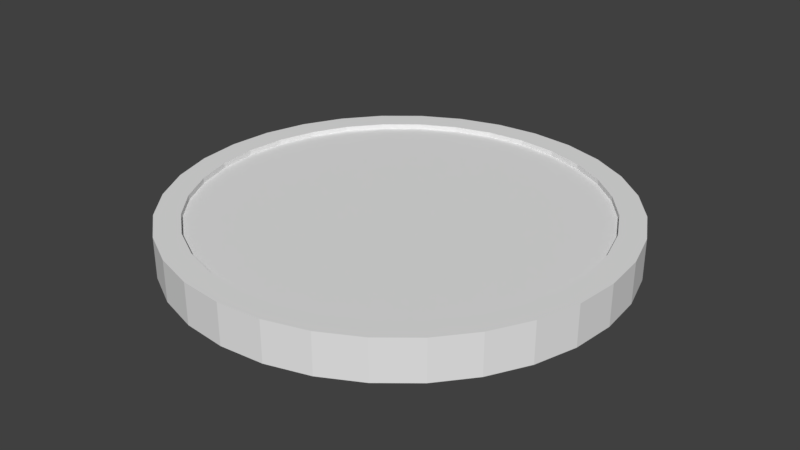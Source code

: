 # Source: coin.blend  (saved by Blender 2.78.0; exported with 4.5.12 LTS)
import bpy
from mathutils import Matrix  # noqa: F401  (used for matrix-valued properties, if any)

bpy.ops.wm.read_factory_settings(use_empty=True)
scene = bpy.context.scene
scene.name = 'Scene'

# ---- collections
col_collection_1 = bpy.data.collections.new('Collection 1'); scene.collection.children.link(col_collection_1)

# ---- world
world_world = bpy.data.worlds.new('World'); scene.world = world_world
world_world.color = (0.05088, 0.05088, 0.05088)
world_world.use_sun_shadow = False
world_world.sun_shadow_jitter_overblur = 0.0
world_world.cycles.sampling_method = 'MANUAL'

# ---- meshes
me_cylinder = bpy.data.meshes.new('Cylinder')
me_cylinder.from_pydata([(0.0, 1.0, -1.0), (0.0, 1.0, 1.0), (0.1951, 0.9808, -1.0), (0.1951, 0.9808, 1.0), (0.3827, 0.9239, -1.0), (0.3827, 0.9239, 1.0), (0.5556, 0.8315, -1.0), (0.5556, 0.8315, 1.0), (0.7071, 0.7071, -1.0), (0.7071, 0.7071, 1.0), (0.8315, 0.5556, -1.0), (0.8315, 0.5556, 1.0), (0.9239, 0.3827, -1.0), (0.9239, 0.3827, 1.0), (0.9808, 0.1951, -1.0), (0.9808, 0.1951, 1.0), (1.0, 7.55e-08, -1.0), (1.0, 7.55e-08, 1.0), (0.9808, -0.1951, -1.0), (0.9808, -0.1951, 1.0), (0.9239, -0.3827, -1.0), (0.9239, -0.3827, 1.0), (0.8315, -0.5556, -1.0), (0.8315, -0.5556, 1.0), (0.7071, -0.7071, -1.0), (0.7071, -0.7071, 1.0), (0.5556, -0.8315, -1.0), (0.5556, -0.8315, 1.0), (0.3827, -0.9239, -1.0), (0.3827, -0.9239, 1.0), (0.1951, -0.9808, -1.0), (0.1951, -0.9808, 1.0), (-3.258e-07, -1.0, -1.0), (-3.258e-07, -1.0, 1.0), (-0.1951, -0.9808, -1.0), (-0.1951, -0.9808, 1.0), (-0.3827, -0.9239, -1.0), (-0.3827, -0.9239, 1.0), (-0.5556, -0.8315, -1.0), (-0.5556, -0.8315, 1.0), (-0.7071, -0.7071, -1.0), (-0.7071, -0.7071, 1.0), (-0.8315, -0.5556, -1.0), (-0.8315, -0.5556, 1.0), (-0.9239, -0.3827, -1.0), (-0.9239, -0.3827, 1.0), (-0.9808, -0.1951, -1.0), (-0.9808, -0.1951, 1.0), (-1.0, 9.656e-07, -1.0), (-1.0, 9.656e-07, 1.0), (-0.9808, 0.1951, -1.0), (-0.9808, 0.1951, 1.0), (-0.9239, 0.3827, -1.0), (-0.9239, 0.3827, 1.0), (-0.8315, 0.5556, -1.0), (-0.8315, 0.5556, 1.0), (-0.7071, 0.7071, -1.0), (-0.7071, 0.7071, 1.0), (-0.5556, 0.8315, -1.0), (-0.5556, 0.8315, 1.0), (-0.3827, 0.9239, -1.0), (-0.3827, 0.9239, 1.0), (-0.1951, 0.9808, -1.0), (-0.1951, 0.9808, 1.0), (-6.709e-09, 1.125, -1.0), (0.2195, 1.104, -1.0), (0.2195, 1.104, 1.0), (-6.709e-09, 1.125, 1.0), (0.4306, 1.04, -1.0), (0.4306, 1.04, 1.0), (0.6252, 0.9356, -1.0), (0.6252, 0.9356, 1.0), (0.7957, 0.7957, -1.0), (0.7957, 0.7957, 1.0), (0.9356, 0.6252, -1.0), (0.9356, 0.6252, 1.0), (1.04, 0.4306, -1.0), (1.04, 0.4306, 1.0), (1.104, 0.2195, -1.0), (1.104, 0.2195, 1.0), (1.125, 4.505e-08, -1.0), (1.125, 4.505e-08, 1.0), (1.104, -0.2195, -1.0), (1.104, -0.2195, 1.0), (1.04, -0.4306, -1.0), (1.04, -0.4306, 1.0), (0.9356, -0.6252, -1.0), (0.9356, -0.6252, 1.0), (0.7957, -0.7957, -1.0), (0.7957, -0.7957, 1.0), (0.6252, -0.9356, -1.0), (0.6252, -0.9356, 1.0), (0.4306, -1.04, -1.0), (0.4306, -1.04, 1.0), (0.2195, -1.104, -1.0), (0.2195, -1.104, 1.0), (-3.734e-07, -1.125, -1.0), (-3.734e-07, -1.125, 1.0), (-0.2195, -1.104, -1.0), (-0.2195, -1.104, 1.0), (-0.4306, -1.04, -1.0), (-0.4306, -1.04, 1.0), (-0.6252, -0.9356, -1.0), (-0.6252, -0.9356, 1.0), (-0.7957, -0.7957, -1.0), (-0.7957, -0.7957, 1.0), (-0.9356, -0.6252, -1.0), (-0.9356, -0.6252, 1.0), (-1.04, -0.4306, -1.0), (-1.04, -0.4306, 1.0), (-1.104, -0.2195, -1.0), (-1.104, -0.2195, 1.0), (-1.125, 1.047e-06, -1.0), (-1.125, 1.047e-06, 1.0), (-1.104, 0.2195, -1.0), (-1.104, 0.2195, 1.0), (-1.04, 0.4306, -1.0), (-1.04, 0.4306, 1.0), (-0.9356, 0.6252, -1.0), (-0.9356, 0.6252, 1.0), (-0.7957, 0.7957, -1.0), (-0.7957, 0.7957, 1.0), (-0.6252, 0.9356, -1.0), (-0.6252, 0.9356, 1.0), (-0.4306, 1.04, -1.0), (-0.4306, 1.04, 1.0), (-0.2195, 1.104, -1.0), (-0.2195, 1.104, 1.0), (-1.49e-10, 1.0, -0.7538), (0.1951, 0.9808, -0.7538), (0.3827, 0.9239, -0.7538), (0.5556, 0.8315, -0.7538), (0.7071, 0.7071, -0.7538), (0.8315, 0.5556, -0.7538), (0.9239, 0.3827, -0.7538), (0.9808, 0.1951, -0.7538), (1.0, 7.55e-08, -0.7538), (0.9808, -0.1951, -0.7538), (0.9239, -0.3827, -0.7538), (0.8315, -0.5556, -0.7538), (0.7071, -0.7071, -0.7538), (0.5556, -0.8315, -0.7538), (0.3827, -0.9239, -0.7538), (0.1951, -0.9808, -0.7538), (-3.26e-07, -1.0, -0.7538), (-0.1951, -0.9808, -0.7538), (-0.3827, -0.9239, -0.7538), (-0.5556, -0.8315, -0.7538), (-0.7071, -0.7071, -0.7538), (-0.8315, -0.5556, -0.7538), (-0.9239, -0.3827, -0.7538), (-0.9808, -0.1951, -0.7538), (-1.0, 9.656e-07, -0.7538), (-0.9808, 0.1951, -0.7538), (-0.9239, 0.3827, -0.7538), (-0.8315, 0.5556, -0.7538), (-0.7071, 0.7071, -0.7538), (-0.5556, 0.8315, -0.7538), (-0.3827, 0.9239, -0.7538), (-0.1951, 0.9808, -0.7538), (0.1951, 0.9808, 0.7102), (2.046e-10, 1.0, 0.7102), (0.3827, 0.9239, 0.7102), (0.5556, 0.8315, 0.7102), (0.7071, 0.7071, 0.7102), (0.8315, 0.5556, 0.7102), (0.9239, 0.3827, 0.7102), (0.9808, 0.1951, 0.7102), (1.0, 7.55e-08, 0.7102), (0.9808, -0.1951, 0.7102), (0.9239, -0.3827, 0.7102), (0.8315, -0.5556, 0.7102), (0.7071, -0.7071, 0.7102), (0.5556, -0.8315, 0.7102), (0.3827, -0.9239, 0.7102), (0.1951, -0.9808, 0.7102), (-3.256e-07, -1.0, 0.7102), (-0.1951, -0.9808, 0.7102), (-0.3827, -0.9239, 0.7102), (-0.5556, -0.8315, 0.7102), (-0.7071, -0.7071, 0.7102), (-0.8315, -0.5556, 0.7102), (-0.9239, -0.3827, 0.7102), (-0.9808, -0.1951, 0.7102), (-1.0, 9.656e-07, 0.7102), (-0.9808, 0.1951, 0.7102), (-0.9239, 0.3827, 0.7102), (-0.8315, 0.5556, 0.7102), (-0.7071, 0.7071, 0.7102), (-0.5556, 0.8315, 0.7102), (-0.3827, 0.9239, 0.7102), (-0.1951, 0.9808, 0.7102)], [], [(27, 29, 93, 91), (46, 44, 108, 110), (9, 11, 75, 73), (28, 26, 90, 92), (61, 63, 127, 125), (10, 8, 72, 74), (43, 45, 109, 107), (62, 60, 124, 126), (25, 27, 91, 89), (44, 42, 106, 108), (7, 9, 73, 71), (26, 24, 88, 90), (59, 61, 125, 123), (8, 6, 70, 72), (41, 43, 107, 105), (60, 58, 122, 124), (23, 25, 89, 87), (42, 40, 104, 106), (5, 7, 71, 69), (24, 22, 86, 88), (57, 59, 123, 121), (6, 4, 68, 70), (39, 41, 105, 103), (58, 56, 120, 122), (21, 23, 87, 85), (40, 38, 102, 104), (3, 5, 69, 66), (22, 20, 84, 86), (55, 57, 121, 119), (4, 2, 65, 68), (7, 5, 162, 163), (37, 39, 103, 101), (56, 54, 118, 120), (40, 42, 149, 148), (64, 67, 66, 65), (65, 66, 69, 68), (68, 69, 71, 70), (70, 71, 73, 72), (72, 73, 75, 74), (74, 75, 77, 76), (76, 77, 79, 78), (78, 79, 81, 80), (80, 81, 83, 82), (82, 83, 85, 84), (84, 85, 87, 86), (86, 87, 89, 88), (88, 89, 91, 90), (90, 91, 93, 92), (92, 93, 95, 94), (94, 95, 97, 96), (96, 97, 99, 98), (98, 99, 101, 100), (100, 101, 103, 102), (102, 103, 105, 104), (104, 105, 107, 106), (106, 107, 109, 108), (108, 109, 111, 110), (110, 111, 113, 112), (112, 113, 115, 114), (114, 115, 117, 116), (116, 117, 119, 118), (118, 119, 121, 120), (120, 121, 123, 122), (122, 123, 125, 124), (124, 125, 127, 126), (126, 127, 67, 64), (0, 62, 126, 64), (45, 47, 111, 109), (12, 10, 74, 76), (63, 1, 67, 127), (30, 28, 92, 94), (11, 13, 77, 75), (48, 46, 110, 112), (29, 31, 95, 93), (47, 49, 113, 111), (14, 12, 76, 78), (32, 30, 94, 96), (13, 15, 79, 77), (50, 48, 112, 114), (31, 33, 97, 95), (49, 51, 115, 113), (16, 14, 78, 80), (34, 32, 96, 98), (15, 17, 81, 79), (52, 50, 114, 116), (33, 35, 99, 97), (51, 53, 117, 115), (18, 16, 80, 82), (36, 34, 98, 100), (17, 19, 83, 81), (2, 0, 64, 65), (54, 52, 116, 118), (35, 37, 101, 99), (1, 3, 66, 67), (53, 55, 119, 117), (20, 18, 82, 84), (38, 36, 100, 102), (19, 21, 85, 83), (128, 129, 130, 131, 132, 133, 134, 135, 136, 137, 138, 139, 140, 141, 142, 143, 144, 145, 146, 147, 148, 149, 150, 151, 152, 153, 154, 155, 156, 157, 158, 159), (58, 60, 158, 157), (14, 16, 136, 135), (32, 34, 145, 144), (50, 52, 154, 153), (6, 8, 132, 131), (24, 26, 141, 140), (42, 44, 150, 149), (60, 62, 159, 158), (16, 18, 137, 136), (34, 36, 146, 145), (52, 54, 155, 154), (8, 10, 133, 132), (26, 28, 142, 141), (44, 46, 151, 150), (0, 2, 129, 128), (62, 0, 128, 159), (18, 20, 138, 137), (36, 38, 147, 146), (54, 56, 156, 155), (10, 12, 134, 133), (28, 30, 143, 142), (46, 48, 152, 151), (2, 4, 130, 129), (20, 22, 139, 138), (38, 40, 148, 147), (56, 58, 157, 156), (12, 14, 135, 134), (30, 32, 144, 143), (48, 50, 153, 152), (4, 6, 131, 130), (22, 24, 140, 139), (160, 161, 191, 190, 189, 188, 187, 186, 185, 184, 183, 182, 181, 180, 179, 178, 177, 176, 175, 174, 173, 172, 171, 170, 169, 168, 167, 166, 165, 164, 163, 162), (25, 23, 171, 172), (43, 41, 180, 181), (61, 59, 189, 190), (17, 15, 167, 168), (35, 33, 176, 177), (53, 51, 185, 186), (9, 7, 163, 164), (27, 25, 172, 173), (45, 43, 181, 182), (63, 61, 190, 191), (19, 17, 168, 169), (37, 35, 177, 178), (55, 53, 186, 187), (11, 9, 164, 165), (29, 27, 173, 174), (3, 1, 161, 160), (47, 45, 182, 183), (1, 63, 191, 161), (21, 19, 169, 170), (39, 37, 178, 179), (57, 55, 187, 188), (13, 11, 165, 166), (31, 29, 174, 175), (49, 47, 183, 184), (5, 3, 160, 162), (23, 21, 170, 171), (41, 39, 179, 180), (59, 57, 188, 189), (15, 13, 166, 167), (33, 31, 175, 176), (51, 49, 184, 185)])
_ca = me_cylinder.color_attributes.new('Col', 'BYTE_COLOR', 'CORNER')
_ca.data.foreach_set('color', [1.0, 0.9823, 0.06848, 1.0, 1.0, 0.9823, 0.06848, 1.0, 1.0, 0.9823, 0.06848, 1.0, 1.0, 0.9823, 0.06848, 1.0, 1.0, 0.9823, 0.06848, 1.0, 1.0, 0.9823, 0.06848, 1.0, 1.0, 0.9823, 0.06848, 1.0, 1.0, 0.9823, 0.06848, 1.0, 1.0, 0.9823, 0.06848, 1.0, 1.0, 0.9823, 0.06848, 1.0, 1.0, 0.9823, 0.06848, 1.0, 1.0, 0.9823, 0.06848, 1.0, 1.0, 0.9823, 0.06848, 1.0, 1.0, 0.9823, 0.06848, 1.0, 1.0, 0.9823, 0.06848, 1.0, 1.0, 0.9823, 0.06848, 1.0, 1.0, 0.9823, 0.06848, 1.0, 1.0, 0.9823, 0.06848, 1.0, 1.0, 0.9823, 0.06848, 1.0, 1.0, 0.9823, 0.06848, 1.0, 1.0, 0.9823, 0.06848, 1.0, 1.0, 0.9823, 0.06848, 1.0, 1.0, 0.9823, 0.06848, 1.0, 1.0, 0.9823, 0.06848, 1.0, 1.0, 0.9823, 0.06848, 1.0, 1.0, 0.9823, 0.06848, 1.0, 1.0, 0.9823, 0.06848, 1.0, 1.0, 0.9823, 0.06848, 1.0, 1.0, 0.9823, 0.06848, 1.0, 1.0, 0.9823, 0.06848, 1.0, 1.0, 0.9823, 0.06848, 1.0, 1.0, 0.9823, 0.06848, 1.0, 1.0, 0.9823, 0.06848, 1.0, 1.0, 0.9823, 0.06848, 1.0, 1.0, 0.9823, 0.06848, 1.0, 1.0, 0.9823, 0.06848, 1.0, 1.0, 0.9823, 0.06848, 1.0, 1.0, 0.9823, 0.06848, 1.0, 1.0, 0.9823, 0.06848, 1.0, 1.0, 0.9823, 0.06848, 1.0, 1.0, 0.9823, 0.06848, 1.0, 1.0, 0.9823, 0.06848, 1.0, 1.0, 0.9823, 0.06848, 1.0, 1.0, 0.9823, 0.06848, 1.0, 1.0, 0.9823, 0.06848, 1.0, 1.0, 0.9823, 0.06848, 1.0, 1.0, 0.9823, 0.06848, 1.0, 1.0, 0.9823, 0.06848, 1.0, 1.0, 0.9823, 0.06848, 1.0, 1.0, 0.9823, 0.06848, 1.0, 1.0, 0.9823, 0.06848, 1.0, 1.0, 0.9823, 0.06848, 1.0, 1.0, 0.9823, 0.06848, 1.0, 1.0, 0.9823, 0.06848, 1.0, 1.0, 0.9823, 0.06848, 1.0, 1.0, 0.9823, 0.06848, 1.0, 1.0, 0.9823, 0.06848, 1.0, 1.0, 0.9823, 0.06848, 1.0, 1.0, 0.9823, 0.06848, 1.0, 1.0, 0.9823, 0.06848, 1.0, 1.0, 0.9823, 0.06848, 1.0, 1.0, 0.9823, 0.06848, 1.0, 1.0, 0.9823, 0.06848, 1.0, 1.0, 0.9823, 0.06848, 1.0, 1.0, 0.9823, 0.06848, 1.0, 1.0, 0.9823, 0.06848, 1.0, 1.0, 0.9823, 0.06848, 1.0, 1.0, 0.9823, 0.06848, 1.0, 1.0, 0.9823, 0.06848, 1.0, 1.0, 0.9823, 0.06848, 1.0, 1.0, 0.9823, 0.06848, 1.0, 1.0, 0.9823, 0.06848, 1.0, 1.0, 0.9823, 0.06848, 1.0, 1.0, 0.9823, 0.06848, 1.0, 1.0, 0.9823, 0.06848, 1.0, 1.0, 0.9823, 0.06848, 1.0, 1.0, 0.9823, 0.06848, 1.0, 1.0, 0.9823, 0.06848, 1.0, 1.0, 0.9823, 0.06848, 1.0, 1.0, 0.9823, 0.06848, 1.0, 1.0, 0.9823, 0.06848, 1.0, 1.0, 0.9823, 0.06848, 1.0, 1.0, 0.9823, 0.06848, 1.0, 1.0, 0.9823, 0.06848, 1.0, 1.0, 0.9823, 0.06848, 1.0, 1.0, 0.9823, 0.06848, 1.0, 1.0, 0.9823, 0.06848, 1.0, 1.0, 0.9823, 0.06848, 1.0, 1.0, 0.9823, 0.06848, 1.0, 1.0, 0.9823, 0.06848, 1.0, 1.0, 0.9823, 0.06848, 1.0, 1.0, 0.9823, 0.06848, 1.0, 1.0, 0.9823, 0.06848, 1.0, 1.0, 0.9823, 0.06848, 1.0, 1.0, 0.9823, 0.06848, 1.0, 1.0, 0.9823, 0.06848, 1.0, 1.0, 0.9823, 0.06848, 1.0, 1.0, 0.9823, 0.06848, 1.0, 1.0, 0.9823, 0.06848, 1.0, 1.0, 0.9823, 0.06848, 1.0, 1.0, 0.9823, 0.06848, 1.0, 1.0, 0.9823, 0.06848, 1.0, 1.0, 0.9823, 0.06848, 1.0, 1.0, 0.9823, 0.06848, 1.0, 1.0, 0.9823, 0.06848, 1.0, 1.0, 0.9823, 0.06848, 1.0, 1.0, 0.9823, 0.06848, 1.0, 1.0, 0.9823, 0.06848, 1.0, 1.0, 0.9823, 0.06848, 1.0, 1.0, 0.9823, 0.06848, 1.0, 1.0, 0.9823, 0.06848, 1.0, 1.0, 0.9823, 0.06848, 1.0, 1.0, 0.9823, 0.06848, 1.0, 1.0, 0.9823, 0.06848, 1.0, 1.0, 0.9823, 0.06848, 1.0, 1.0, 0.9823, 0.06848, 1.0, 1.0, 0.9823, 0.06848, 1.0, 1.0, 0.9823, 0.06848, 1.0, 1.0, 0.9823, 0.06848, 1.0, 1.0, 0.9823, 0.06848, 1.0, 1.0, 0.9823, 0.06848, 1.0, 1.0, 0.9823, 0.06848, 1.0, 1.0, 0.9823, 0.06848, 1.0, 1.0, 0.9823, 0.06848, 1.0, 1.0, 0.9823, 0.06848, 1.0, 1.0, 0.9823, 0.06848, 1.0, 1.0, 0.9823, 0.06848, 1.0, 1.0, 0.9823, 0.06848, 1.0, 1.0, 0.9823, 0.06848, 1.0, 1.0, 0.9823, 0.06848, 1.0, 1.0, 0.9823, 0.06848, 1.0, 1.0, 0.9823, 0.06848, 1.0, 1.0, 0.9823, 0.06848, 1.0, 1.0, 0.9823, 0.06848, 1.0, 1.0, 0.9823, 0.06848, 1.0, 1.0, 0.9823, 0.06848, 1.0, 1.0, 0.9823, 0.06848, 1.0, 1.0, 0.9823, 0.06848, 1.0, 1.0, 0.9823, 0.06848, 1.0, 1.0, 0.9823, 0.06848, 1.0, 1.0, 0.9823, 0.06848, 1.0, 1.0, 0.9823, 0.06848, 1.0, 1.0, 0.9823, 0.06848, 1.0, 1.0, 0.9823, 0.06848, 1.0, 1.0, 0.9823, 0.06848, 1.0, 1.0, 0.9823, 0.06848, 1.0, 1.0, 0.9823, 0.06848, 1.0, 1.0, 0.9823, 0.06848, 1.0, 1.0, 0.9823, 0.06848, 1.0, 1.0, 0.9823, 0.06848, 1.0, 1.0, 0.9823, 0.06848, 1.0, 1.0, 0.9823, 0.06848, 1.0, 1.0, 0.9823, 0.06848, 1.0, 1.0, 0.9823, 0.06848, 1.0, 1.0, 0.9823, 0.06848, 1.0, 1.0, 0.9823, 0.06848, 1.0, 1.0, 0.9823, 0.06848, 1.0, 1.0, 0.9823, 0.06848, 1.0, 1.0, 0.9823, 0.06848, 1.0, 1.0, 0.9823, 0.06848, 1.0, 1.0, 0.9823, 0.06848, 1.0, 1.0, 0.9823, 0.06848, 1.0, 1.0, 0.9823, 0.06848, 1.0, 1.0, 0.9823, 0.06848, 1.0, 1.0, 0.9823, 0.06848, 1.0, 1.0, 0.9823, 0.06848, 1.0, 1.0, 0.9823, 0.06848, 1.0, 1.0, 0.9823, 0.06848, 1.0, 1.0, 0.9823, 0.06848, 1.0, 1.0, 0.9823, 0.06848, 1.0, 1.0, 0.9823, 0.06848, 1.0, 1.0, 0.9823, 0.06848, 1.0, 1.0, 0.9823, 0.06848, 1.0, 1.0, 0.9823, 0.06848, 1.0, 1.0, 0.9823, 0.06848, 1.0, 1.0, 0.9823, 0.06848, 1.0, 1.0, 0.9823, 0.06848, 1.0, 1.0, 0.9823, 0.06848, 1.0, 1.0, 0.9823, 0.06848, 1.0, 1.0, 0.9823, 0.06848, 1.0, 1.0, 0.9823, 0.06848, 1.0, 1.0, 0.9823, 0.06848, 1.0, 1.0, 0.9823, 0.06848, 1.0, 1.0, 0.9823, 0.06848, 1.0, 1.0, 0.9823, 0.06848, 1.0, 1.0, 0.9823, 0.06848, 1.0, 1.0, 0.9823, 0.06848, 1.0, 1.0, 0.9823, 0.06848, 1.0, 1.0, 0.9823, 0.06848, 1.0, 1.0, 0.9823, 0.06848, 1.0, 1.0, 0.9823, 0.06848, 1.0, 1.0, 0.9823, 0.06848, 1.0, 1.0, 0.9823, 0.06848, 1.0, 1.0, 0.9823, 0.06848, 1.0, 1.0, 0.9823, 0.06848, 1.0, 1.0, 0.9823, 0.06848, 1.0, 1.0, 0.9823, 0.06848, 1.0, 1.0, 0.9823, 0.06848, 1.0, 1.0, 0.9823, 0.06848, 1.0, 1.0, 0.9823, 0.06848, 1.0, 1.0, 0.9823, 0.06848, 1.0, 1.0, 0.9823, 0.06848, 1.0, 1.0, 0.9823, 0.06848, 1.0, 1.0, 0.9823, 0.06848, 1.0, 1.0, 0.9823, 0.06848, 1.0, 1.0, 0.9823, 0.06848, 1.0, 1.0, 0.9823, 0.06848, 1.0, 1.0, 0.9823, 0.06848, 1.0, 1.0, 0.9823, 0.06848, 1.0, 1.0, 0.9823, 0.06848, 1.0, 1.0, 0.9823, 0.06848, 1.0, 1.0, 0.9823, 0.06848, 1.0, 1.0, 0.9823, 0.06848, 1.0, 1.0, 0.9823, 0.06848, 1.0, 1.0, 0.9823, 0.06848, 1.0, 1.0, 0.9823, 0.06848, 1.0, 1.0, 0.9823, 0.06848, 1.0, 1.0, 0.9823, 0.06848, 1.0, 1.0, 0.9823, 0.06848, 1.0, 1.0, 0.9823, 0.06848, 1.0, 1.0, 0.9823, 0.06848, 1.0, 1.0, 0.9823, 0.06848, 1.0, 1.0, 0.9823, 0.06848, 1.0, 1.0, 0.9823, 0.06848, 1.0, 1.0, 0.9823, 0.06848, 1.0, 1.0, 0.9823, 0.06848, 1.0, 1.0, 0.9823, 0.06848, 1.0, 1.0, 0.9823, 0.06848, 1.0, 1.0, 0.9823, 0.06848, 1.0, 1.0, 0.9823, 0.06848, 1.0, 1.0, 0.9823, 0.06848, 1.0, 1.0, 0.9823, 0.06848, 1.0, 1.0, 0.9823, 0.06848, 1.0, 1.0, 0.9823, 0.06848, 1.0, 1.0, 0.9823, 0.06848, 1.0, 1.0, 0.9823, 0.06848, 1.0, 1.0, 0.9823, 0.06848, 1.0, 1.0, 0.9823, 0.06848, 1.0, 1.0, 0.9823, 0.06848, 1.0, 1.0, 0.9823, 0.06848, 1.0, 1.0, 0.9823, 0.06848, 1.0, 1.0, 0.9823, 0.06848, 1.0, 1.0, 0.9823, 0.06848, 1.0, 1.0, 0.9823, 0.06848, 1.0, 1.0, 0.9823, 0.06848, 1.0, 1.0, 0.9823, 0.06848, 1.0, 1.0, 0.9823, 0.06848, 1.0, 1.0, 0.9823, 0.06848, 1.0, 1.0, 0.9823, 0.06848, 1.0, 1.0, 0.9823, 0.06848, 1.0, 1.0, 0.9823, 0.06848, 1.0, 1.0, 0.9823, 0.06848, 1.0, 1.0, 0.9823, 0.06848, 1.0, 1.0, 0.9823, 0.06848, 1.0, 1.0, 0.9823, 0.06848, 1.0, 1.0, 0.9823, 0.06848, 1.0, 1.0, 0.9823, 0.06848, 1.0, 1.0, 0.9823, 0.06848, 1.0, 1.0, 0.9823, 0.06848, 1.0, 1.0, 0.9823, 0.06848, 1.0, 1.0, 0.9823, 0.06848, 1.0, 1.0, 0.9823, 0.06848, 1.0, 1.0, 0.9823, 0.06848, 1.0, 1.0, 0.9823, 0.06848, 1.0, 1.0, 0.9823, 0.06848, 1.0, 1.0, 0.9823, 0.06848, 1.0, 1.0, 0.9823, 0.06848, 1.0, 1.0, 0.9823, 0.06848, 1.0, 1.0, 0.9823, 0.06848, 1.0, 1.0, 0.9823, 0.06848, 1.0, 1.0, 0.9823, 0.06848, 1.0, 1.0, 0.9823, 0.06848, 1.0, 1.0, 0.9823, 0.06848, 1.0, 1.0, 0.9823, 0.06848, 1.0, 1.0, 0.9823, 0.06848, 1.0, 1.0, 0.9823, 0.06848, 1.0, 1.0, 0.9823, 0.06848, 1.0, 1.0, 0.9823, 0.06848, 1.0, 1.0, 0.9823, 0.06848, 1.0, 1.0, 0.9823, 0.06848, 1.0, 1.0, 0.9823, 0.06848, 1.0, 1.0, 0.9823, 0.06848, 1.0, 1.0, 0.9823, 0.06848, 1.0, 1.0, 0.9823, 0.06848, 1.0, 1.0, 0.9823, 0.06848, 1.0, 1.0, 0.9823, 0.06848, 1.0, 1.0, 0.9823, 0.06848, 1.0, 1.0, 0.9823, 0.06848, 1.0, 1.0, 0.9823, 0.06848, 1.0, 1.0, 0.9823, 0.06848, 1.0, 1.0, 0.9823, 0.06848, 1.0, 1.0, 0.9823, 0.06848, 1.0, 1.0, 0.9823, 0.06848, 1.0, 1.0, 0.9823, 0.06848, 1.0, 1.0, 0.9823, 0.06848, 1.0, 1.0, 0.9823, 0.06848, 1.0, 1.0, 0.9823, 0.06848, 1.0, 1.0, 0.9823, 0.06848, 1.0, 1.0, 0.9823, 0.06848, 1.0, 1.0, 0.9823, 0.06848, 1.0, 1.0, 0.9823, 0.06848, 1.0, 1.0, 0.9823, 0.06848, 1.0, 1.0, 0.9823, 0.06848, 1.0, 1.0, 0.9823, 0.06848, 1.0, 1.0, 0.9823, 0.06848, 1.0, 1.0, 0.9823, 0.06848, 1.0, 1.0, 0.9823, 0.06848, 1.0, 1.0, 0.9823, 0.06848, 1.0, 1.0, 0.9823, 0.06848, 1.0, 1.0, 0.9823, 0.06848, 1.0, 1.0, 0.9823, 0.06848, 1.0, 1.0, 0.9823, 0.06848, 1.0, 1.0, 0.9823, 0.06848, 1.0, 1.0, 0.9823, 0.06848, 1.0, 1.0, 0.9823, 0.06848, 1.0, 1.0, 0.9823, 0.06848, 1.0, 1.0, 0.9823, 0.06848, 1.0, 1.0, 0.9823, 0.06848, 1.0, 1.0, 0.9823, 0.06848, 1.0, 1.0, 0.9823, 0.06848, 1.0, 1.0, 0.9823, 0.06848, 1.0, 1.0, 0.9823, 0.06848, 1.0, 1.0, 0.9823, 0.06848, 1.0, 1.0, 0.9823, 0.06848, 1.0, 1.0, 0.9823, 0.06848, 1.0, 1.0, 0.9823, 0.06848, 1.0, 1.0, 0.9823, 0.06848, 1.0, 1.0, 0.9823, 0.06848, 1.0, 1.0, 0.9823, 0.06848, 1.0, 1.0, 0.9823, 0.06848, 1.0, 1.0, 0.9823, 0.06848, 1.0, 1.0, 0.9823, 0.06848, 1.0, 1.0, 0.9823, 0.06848, 1.0, 1.0, 0.9823, 0.06848, 1.0, 1.0, 0.9823, 0.06848, 1.0, 1.0, 0.9823, 0.06848, 1.0, 1.0, 0.9823, 0.06848, 1.0, 1.0, 0.9823, 0.06848, 1.0, 1.0, 0.9823, 0.06848, 1.0, 1.0, 0.9823, 0.06848, 1.0, 1.0, 0.9823, 0.06848, 1.0, 1.0, 0.9823, 0.06848, 1.0, 1.0, 0.9823, 0.06848, 1.0, 1.0, 0.9823, 0.06848, 1.0, 1.0, 0.9823, 0.06848, 1.0, 1.0, 0.9823, 0.06848, 1.0, 1.0, 0.9823, 0.06848, 1.0, 1.0, 0.9823, 0.06848, 1.0, 1.0, 0.9823, 0.06848, 1.0, 1.0, 0.9823, 0.06848, 1.0, 1.0, 0.9823, 0.06848, 1.0, 1.0, 0.9823, 0.06848, 1.0, 1.0, 0.9823, 0.06848, 1.0, 1.0, 0.9823, 0.06848, 1.0, 1.0, 0.9823, 0.06848, 1.0, 1.0, 0.9823, 0.06848, 1.0, 1.0, 0.9823, 0.06848, 1.0, 1.0, 0.9823, 0.06848, 1.0, 1.0, 0.9823, 0.06848, 1.0, 1.0, 0.9823, 0.06848, 1.0, 1.0, 0.9823, 0.06848, 1.0, 1.0, 0.9823, 0.06848, 1.0, 1.0, 0.9823, 0.06848, 1.0, 1.0, 0.9823, 0.06848, 1.0, 1.0, 0.9823, 0.06848, 1.0, 1.0, 0.9823, 0.06848, 1.0, 1.0, 0.9823, 0.06848, 1.0, 1.0, 0.9823, 0.06848, 1.0, 1.0, 0.9823, 0.06848, 1.0, 1.0, 0.9823, 0.06848, 1.0, 1.0, 0.9823, 0.06848, 1.0, 1.0, 0.9823, 0.06848, 1.0, 1.0, 0.9823, 0.06848, 1.0, 1.0, 0.9823, 0.06848, 1.0, 1.0, 0.9823, 0.06848, 1.0, 1.0, 0.9823, 0.06848, 1.0, 1.0, 0.9823, 0.06848, 1.0, 1.0, 0.9823, 0.06848, 1.0, 1.0, 0.9823, 0.06848, 1.0, 1.0, 0.9823, 0.06848, 1.0, 1.0, 0.9823, 0.06848, 1.0, 1.0, 0.9823, 0.06848, 1.0, 1.0, 0.9823, 0.06848, 1.0, 1.0, 0.9823, 0.06848, 1.0, 1.0, 0.9823, 0.06848, 1.0, 1.0, 0.9823, 0.06848, 1.0, 1.0, 0.9823, 0.06848, 1.0, 1.0, 0.9823, 0.06848, 1.0, 1.0, 0.9823, 0.06848, 1.0, 1.0, 0.9823, 0.06848, 1.0, 1.0, 0.9823, 0.06848, 1.0, 1.0, 0.9823, 0.06848, 1.0, 0.7913, 0.7758, 0.05613, 1.0, 0.7913, 0.7758, 0.05613, 1.0, 0.7913, 0.7758, 0.05613, 1.0, 0.7913, 0.7758, 0.05613, 1.0, 0.7913, 0.7758, 0.05613, 1.0, 0.7913, 0.7758, 0.05613, 1.0, 0.7913, 0.7758, 0.05613, 1.0, 0.7913, 0.7758, 0.05613, 1.0, 0.7913, 0.7758, 0.05613, 1.0, 0.7913, 0.7758, 0.05613, 1.0, 0.7913, 0.7758, 0.05613, 1.0, 0.7913, 0.7758, 0.05613, 1.0, 0.7913, 0.7758, 0.05613, 1.0, 0.7913, 0.7758, 0.05613, 1.0, 0.7913, 0.7758, 0.05613, 1.0, 0.7913, 0.7758, 0.05613, 1.0, 0.7913, 0.7758, 0.05613, 1.0, 0.7913, 0.7758, 0.05613, 1.0, 0.7913, 0.7758, 0.05613, 1.0, 0.7913, 0.7758, 0.05613, 1.0, 0.7913, 0.7758, 0.05613, 1.0, 0.7913, 0.7758, 0.05613, 1.0, 0.7913, 0.7758, 0.05613, 1.0, 0.7913, 0.7758, 0.05613, 1.0, 0.7913, 0.7758, 0.05613, 1.0, 0.7913, 0.7758, 0.05613, 1.0, 0.7913, 0.7758, 0.05613, 1.0, 0.7913, 0.7758, 0.05613, 1.0, 0.7913, 0.7758, 0.05613, 1.0, 0.7913, 0.7758, 0.05613, 1.0, 0.7913, 0.7758, 0.05613, 1.0, 0.7913, 0.7758, 0.05613, 1.0, 1.0, 0.9823, 0.06848, 1.0, 1.0, 0.9823, 0.06848, 1.0, 1.0, 0.9823, 0.06848, 1.0, 1.0, 0.9823, 0.06848, 1.0, 1.0, 0.9823, 0.06848, 1.0, 1.0, 0.9823, 0.06848, 1.0, 1.0, 0.9823, 0.06848, 1.0, 1.0, 0.9823, 0.06848, 1.0, 1.0, 0.9823, 0.06848, 1.0, 1.0, 0.9823, 0.06848, 1.0, 1.0, 0.9823, 0.06848, 1.0, 1.0, 0.9823, 0.06848, 1.0, 1.0, 0.9823, 0.06848, 1.0, 1.0, 0.9823, 0.06848, 1.0, 1.0, 0.9823, 0.06848, 1.0, 1.0, 0.9823, 0.06848, 1.0, 1.0, 0.9823, 0.06848, 1.0, 1.0, 0.9823, 0.06848, 1.0, 1.0, 0.9823, 0.06848, 1.0, 1.0, 0.9823, 0.06848, 1.0, 1.0, 0.9823, 0.06848, 1.0, 1.0, 0.9823, 0.06848, 1.0, 1.0, 0.9823, 0.06848, 1.0, 1.0, 0.9823, 0.06848, 1.0, 1.0, 0.9823, 0.06848, 1.0, 1.0, 0.9823, 0.06848, 1.0, 1.0, 0.9823, 0.06848, 1.0, 1.0, 0.9823, 0.06848, 1.0, 1.0, 0.9823, 0.06848, 1.0, 1.0, 0.9823, 0.06848, 1.0, 1.0, 0.9823, 0.06848, 1.0, 1.0, 0.9823, 0.06848, 1.0, 1.0, 0.9823, 0.06848, 1.0, 1.0, 0.9823, 0.06848, 1.0, 1.0, 0.9823, 0.06848, 1.0, 1.0, 0.9823, 0.06848, 1.0, 1.0, 0.9823, 0.06848, 1.0, 1.0, 0.9823, 0.06848, 1.0, 1.0, 0.9823, 0.06848, 1.0, 1.0, 0.9823, 0.06848, 1.0, 1.0, 0.9823, 0.06848, 1.0, 1.0, 0.9823, 0.06848, 1.0, 1.0, 0.9823, 0.06848, 1.0, 1.0, 0.9823, 0.06848, 1.0, 1.0, 0.9823, 0.06848, 1.0, 1.0, 0.9823, 0.06848, 1.0, 1.0, 0.9823, 0.06848, 1.0, 1.0, 0.9823, 0.06848, 1.0, 1.0, 0.9823, 0.06848, 1.0, 1.0, 0.9823, 0.06848, 1.0, 1.0, 0.9823, 0.06848, 1.0, 1.0, 0.9823, 0.06848, 1.0, 1.0, 0.9823, 0.06848, 1.0, 1.0, 0.9823, 0.06848, 1.0, 1.0, 0.9823, 0.06848, 1.0, 1.0, 0.9823, 0.06848, 1.0, 1.0, 0.9823, 0.06848, 1.0, 1.0, 0.9823, 0.06848, 1.0, 1.0, 0.9823, 0.06848, 1.0, 1.0, 0.9823, 0.06848, 1.0, 1.0, 0.9823, 0.06848, 1.0, 1.0, 0.9823, 0.06848, 1.0, 1.0, 0.9823, 0.06848, 1.0, 1.0, 0.9823, 0.06848, 1.0, 1.0, 0.9823, 0.06848, 1.0, 1.0, 0.9823, 0.06848, 1.0, 1.0, 0.9823, 0.06848, 1.0, 1.0, 0.9823, 0.06848, 1.0, 1.0, 0.9823, 0.06848, 1.0, 1.0, 0.9823, 0.06848, 1.0, 1.0, 0.9823, 0.06848, 1.0, 1.0, 0.9823, 0.06848, 1.0, 1.0, 0.9823, 0.06848, 1.0, 1.0, 0.9823, 0.06848, 1.0, 1.0, 0.9823, 0.06848, 1.0, 1.0, 0.9823, 0.06848, 1.0, 1.0, 0.9823, 0.06848, 1.0, 1.0, 0.9823, 0.06848, 1.0, 1.0, 0.9823, 0.06848, 1.0, 1.0, 0.9823, 0.06848, 1.0, 1.0, 0.9823, 0.06848, 1.0, 1.0, 0.9823, 0.06848, 1.0, 1.0, 0.9823, 0.06848, 1.0, 1.0, 0.9823, 0.06848, 1.0, 1.0, 0.9823, 0.06848, 1.0, 1.0, 0.9823, 0.06848, 1.0, 1.0, 0.9823, 0.06848, 1.0, 1.0, 0.9823, 0.06848, 1.0, 1.0, 0.9823, 0.06848, 1.0, 1.0, 0.9823, 0.06848, 1.0, 1.0, 0.9823, 0.06848, 1.0, 1.0, 0.9823, 0.06848, 1.0, 1.0, 0.9823, 0.06848, 1.0, 1.0, 0.9823, 0.06848, 1.0, 1.0, 0.9823, 0.06848, 1.0, 1.0, 0.9823, 0.06848, 1.0, 1.0, 0.9823, 0.06848, 1.0, 1.0, 0.9823, 0.06848, 1.0, 1.0, 0.9823, 0.06848, 1.0, 1.0, 0.9823, 0.06848, 1.0, 1.0, 0.9823, 0.06848, 1.0, 1.0, 0.9823, 0.06848, 1.0, 1.0, 0.9823, 0.06848, 1.0, 1.0, 0.9823, 0.06848, 1.0, 1.0, 0.9823, 0.06848, 1.0, 1.0, 0.9823, 0.06848, 1.0, 1.0, 0.9823, 0.06848, 1.0, 1.0, 0.9823, 0.06848, 1.0, 1.0, 0.9823, 0.06848, 1.0, 1.0, 0.9823, 0.06848, 1.0, 1.0, 0.9823, 0.06848, 1.0, 1.0, 0.9823, 0.06848, 1.0, 1.0, 0.9823, 0.06848, 1.0, 1.0, 0.9823, 0.06848, 1.0, 1.0, 0.9823, 0.06848, 1.0, 1.0, 0.9823, 0.06848, 1.0, 1.0, 0.9823, 0.06848, 1.0, 1.0, 0.9823, 0.06848, 1.0, 1.0, 0.9823, 0.06848, 1.0, 1.0, 0.9823, 0.06848, 1.0, 1.0, 0.9823, 0.06848, 1.0, 1.0, 0.9823, 0.06848, 1.0, 1.0, 0.9823, 0.06848, 1.0, 1.0, 0.9823, 0.06848, 1.0, 0.7913, 0.7758, 0.05613, 1.0, 0.7913, 0.7758, 0.05613, 1.0, 0.7913, 0.7758, 0.05613, 1.0, 0.7913, 0.7758, 0.05613, 1.0, 0.7913, 0.7758, 0.05613, 1.0, 0.7913, 0.7758, 0.05613, 1.0, 0.7913, 0.7758, 0.05613, 1.0, 0.7913, 0.7758, 0.05613, 1.0, 0.7913, 0.7758, 0.05613, 1.0, 0.7913, 0.7758, 0.05613, 1.0, 0.7913, 0.7758, 0.05613, 1.0, 0.7913, 0.7758, 0.05613, 1.0, 0.7913, 0.7758, 0.05613, 1.0, 0.7913, 0.7758, 0.05613, 1.0, 0.7913, 0.7758, 0.05613, 1.0, 0.7913, 0.7758, 0.05613, 1.0, 0.7913, 0.7758, 0.05613, 1.0, 0.7913, 0.7758, 0.05613, 1.0, 0.7913, 0.7758, 0.05613, 1.0, 0.7913, 0.7758, 0.05613, 1.0, 0.7913, 0.7758, 0.05613, 1.0, 0.7913, 0.7758, 0.05613, 1.0, 0.7913, 0.7758, 0.05613, 1.0, 0.7913, 0.7758, 0.05613, 1.0, 0.7913, 0.7758, 0.05613, 1.0, 0.7913, 0.7758, 0.05613, 1.0, 0.7913, 0.7758, 0.05613, 1.0, 0.7913, 0.7758, 0.05613, 1.0, 0.7913, 0.7758, 0.05613, 1.0, 0.7913, 0.7758, 0.05613, 1.0, 0.7913, 0.7758, 0.05613, 1.0, 0.7913, 0.7758, 0.05613, 1.0, 1.0, 0.9823, 0.06848, 1.0, 1.0, 0.9823, 0.06848, 1.0, 1.0, 0.9823, 0.06848, 1.0, 1.0, 0.9823, 0.06848, 1.0, 1.0, 0.9823, 0.06848, 1.0, 1.0, 0.9823, 0.06848, 1.0, 1.0, 0.9823, 0.06848, 1.0, 1.0, 0.9823, 0.06848, 1.0, 1.0, 0.9823, 0.06848, 1.0, 1.0, 0.9823, 0.06848, 1.0, 1.0, 0.9823, 0.06848, 1.0, 1.0, 0.9823, 0.06848, 1.0, 1.0, 0.9823, 0.06848, 1.0, 1.0, 0.9823, 0.06848, 1.0, 1.0, 0.9823, 0.06848, 1.0, 1.0, 0.9823, 0.06848, 1.0, 1.0, 0.9823, 0.06848, 1.0, 1.0, 0.9823, 0.06848, 1.0, 1.0, 0.9823, 0.06848, 1.0, 1.0, 0.9823, 0.06848, 1.0, 1.0, 0.9823, 0.06848, 1.0, 1.0, 0.9823, 0.06848, 1.0, 1.0, 0.9823, 0.06848, 1.0, 1.0, 0.9823, 0.06848, 1.0, 1.0, 0.9823, 0.06848, 1.0, 1.0, 0.9823, 0.06848, 1.0, 1.0, 0.9823, 0.06848, 1.0, 1.0, 0.9823, 0.06848, 1.0, 1.0, 0.9823, 0.06848, 1.0, 1.0, 0.9823, 0.06848, 1.0, 1.0, 0.9823, 0.06848, 1.0, 1.0, 0.9823, 0.06848, 1.0, 1.0, 0.9823, 0.06848, 1.0, 1.0, 0.9823, 0.06848, 1.0, 1.0, 0.9823, 0.06848, 1.0, 1.0, 0.9823, 0.06848, 1.0, 1.0, 0.9823, 0.06848, 1.0, 1.0, 0.9823, 0.06848, 1.0, 1.0, 0.9823, 0.06848, 1.0, 1.0, 0.9823, 0.06848, 1.0, 1.0, 0.9823, 0.06848, 1.0, 1.0, 0.9823, 0.06848, 1.0, 1.0, 0.9823, 0.06848, 1.0, 1.0, 0.9823, 0.06848, 1.0, 1.0, 0.9823, 0.06848, 1.0, 1.0, 0.9823, 0.06848, 1.0, 1.0, 0.9823, 0.06848, 1.0, 1.0, 0.9823, 0.06848, 1.0, 1.0, 0.9823, 0.06848, 1.0, 1.0, 0.9823, 0.06848, 1.0, 1.0, 0.9823, 0.06848, 1.0, 1.0, 0.9823, 0.06848, 1.0, 1.0, 0.9823, 0.06848, 1.0, 1.0, 0.9823, 0.06848, 1.0, 1.0, 0.9823, 0.06848, 1.0, 1.0, 0.9823, 0.06848, 1.0, 1.0, 0.9823, 0.06848, 1.0, 1.0, 0.9823, 0.06848, 1.0, 1.0, 0.9823, 0.06848, 1.0, 1.0, 0.9823, 0.06848, 1.0, 1.0, 0.9823, 0.06848, 1.0, 1.0, 0.9823, 0.06848, 1.0, 1.0, 0.9823, 0.06848, 1.0, 1.0, 0.9823, 0.06848, 1.0, 1.0, 0.9823, 0.06848, 1.0, 1.0, 0.9823, 0.06848, 1.0, 1.0, 0.9823, 0.06848, 1.0, 1.0, 0.9823, 0.06848, 1.0, 1.0, 0.9823, 0.06848, 1.0, 1.0, 0.9823, 0.06848, 1.0, 1.0, 0.9823, 0.06848, 1.0, 1.0, 0.9823, 0.06848, 1.0, 1.0, 0.9823, 0.06848, 1.0, 1.0, 0.9823, 0.06848, 1.0, 1.0, 0.9823, 0.06848, 1.0, 1.0, 0.9823, 0.06848, 1.0, 1.0, 0.9823, 0.06848, 1.0, 1.0, 0.9823, 0.06848, 1.0, 1.0, 0.9823, 0.06848, 1.0, 1.0, 0.9823, 0.06848, 1.0, 1.0, 0.9823, 0.06848, 1.0, 1.0, 0.9823, 0.06848, 1.0, 1.0, 0.9823, 0.06848, 1.0, 1.0, 0.9823, 0.06848, 1.0, 1.0, 0.9823, 0.06848, 1.0, 1.0, 0.9823, 0.06848, 1.0, 1.0, 0.9823, 0.06848, 1.0, 1.0, 0.9823, 0.06848, 1.0, 1.0, 0.9823, 0.06848, 1.0, 1.0, 0.9823, 0.06848, 1.0, 1.0, 0.9823, 0.06848, 1.0, 1.0, 0.9823, 0.06848, 1.0, 1.0, 0.9823, 0.06848, 1.0, 1.0, 0.9823, 0.06848, 1.0, 1.0, 0.9823, 0.06848, 1.0, 1.0, 0.9823, 0.06848, 1.0, 1.0, 0.9823, 0.06848, 1.0, 1.0, 0.9823, 0.06848, 1.0, 1.0, 0.9823, 0.06848, 1.0, 1.0, 0.9823, 0.06848, 1.0, 1.0, 0.9823, 0.06848, 1.0, 1.0, 0.9823, 0.06848, 1.0, 1.0, 0.9823, 0.06848, 1.0, 1.0, 0.9823, 0.06848, 1.0, 1.0, 0.9823, 0.06848, 1.0, 1.0, 0.9823, 0.06848, 1.0, 1.0, 0.9823, 0.06848, 1.0, 1.0, 0.9823, 0.06848, 1.0, 1.0, 0.9823, 0.06848, 1.0, 1.0, 0.9823, 0.06848, 1.0, 1.0, 0.9823, 0.06848, 1.0, 1.0, 0.9823, 0.06848, 1.0, 1.0, 0.9823, 0.06848, 1.0, 1.0, 0.9823, 0.06848, 1.0, 1.0, 0.9823, 0.06848, 1.0, 1.0, 0.9823, 0.06848, 1.0, 1.0, 0.9823, 0.06848, 1.0, 1.0, 0.9823, 0.06848, 1.0, 1.0, 0.9823, 0.06848, 1.0, 1.0, 0.9823, 0.06848, 1.0, 1.0, 0.9823, 0.06848, 1.0, 1.0, 0.9823, 0.06848, 1.0, 1.0, 0.9823, 0.06848, 1.0, 1.0, 0.9823, 0.06848, 1.0])
me_cylinder.use_remesh_preserve_volume = False
me_cylinder.use_remesh_preserve_attributes = False
me_cylinder.use_mirror_vertex_groups = False
me_cylinder.use_paint_bone_selection = False
me_cylinder.use_paint_mask = True
me_cylinder.update()

# ---- objects
ob_cylinder = bpy.data.objects.new('Cylinder', me_cylinder)

# ---- transforms, parenting, visibility, modifiers, constraints
ob_cylinder.location = (0.0, 0.0, 0.0)
ob_cylinder.scale = (1.0, 1.0, -0.1028)
ob_cylinder.lineart.crease_threshold = 0.0

# ---- collection membership
col_collection_1.objects.link(ob_cylinder)

# ---- scene / render settings (as saved in the file)
scene.frame_start = 1; scene.frame_end = 250; scene.frame_set(1)
scene.render.engine = 'BLENDER_EEVEE_NEXT'
scene.render.resolution_percentage = 50
scene.render.dither_intensity = 0.0
scene.cycles.use_denoising = False
scene.cycles.samples = 128
scene.cycles.sampling_pattern = 'TABULATED_SOBOL'
scene.cycles.light_sampling_threshold = 0.0
scene.cycles.use_adaptive_sampling = False
scene.cycles.use_light_tree = False
scene.cycles.blur_glossy = 0.0
scene.cycles.sample_clamp_indirect = 0.0
scene.view_settings.view_transform = 'Standard'
bpy.context.view_layer.update()

# ---- added for rendering (the .blend has no active camera and no usable light): camera, sun
cam_auto = bpy.data.cameras.new('AutoCamera')
cam_auto.lens = 50.0
cam_auto.sensor_width = 36.0
cam_auto.clip_end = 1000.0
ob_auto_camera = bpy.data.objects.new('AutoCamera', cam_auto)
scene.collection.objects.link(ob_auto_camera)
ob_auto_camera.location = (2.95092, -3.54111, 2.36074)
ob_auto_camera.rotation_euler = (1.09748, -7.21219e-08, 0.694738)
scene.camera = ob_auto_camera
light_auto_sun = bpy.data.lights.new('AutoSun', 'SUN')
light_auto_sun.energy = 3.0
light_auto_sun.angle = 0.0523599
ob_auto_sun = bpy.data.objects.new('AutoSun', light_auto_sun)
scene.collection.objects.link(ob_auto_sun)
ob_auto_sun.rotation_euler = (0.872665, 0.174533, 0.523599)
bpy.context.view_layer.update()
